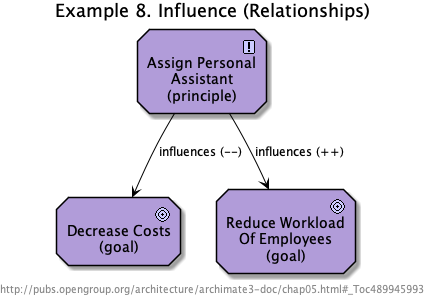

The diagram above was rendered by PlantUML. Its source (embedded in the PNG):
@startuml Ex_08_Influence


skinparam defaultTextAlignment center
skinparam wrapWidth 400
skinparam maxMessageSize 150
skinparam StereotypeAlignment right

skinparam Arrow {
    Color #000000
    FontColor #000000
    FontSize 12
}
skinparam Folder<<grouping>> {
    Shadowing true
    StereotypeFontSize 0
    FontColor #444444
    BorderColor #444444
    BorderStyle dashed
}
skinparam Folder<<group>> {
    Shadowing true
    StereotypeFontSize 0
    FontColor #444444
    BackgroundColor lightgrey
}
skinparam rectangle<<boundary>> {
    Shadowing false
    StereotypeFontSize 0
    FontColor #444444
    BorderColor #444444
    BorderStyle dashed
}
skinparam node {
  StereotypeAlignment right
}
skinparam cloud {
  StereotypeAlignment right
}
skinparam frame {
  StereotypeAlignment right
}
skinparam archimate {
  StereotypeAlignment right
  RoundCorner<<strategy-capability>> 25
  RoundCorner<<strategy-course-of-action>> 25
  RoundCorner<<business-process>> 25
  RoundCorner<<business-function>> 25
  RoundCorner<<business-interaction>> 25
  RoundCorner<<business-event>> 25
  RoundCorner<<business-service>> 25
  RoundCorner<<application-function>> 25
  RoundCorner<<application-interaction>> 25
  RoundCorner<<application-process>> 25
  RoundCorner<<application-event>> 25
  RoundCorner<<application-service>> 25
  RoundCorner<<technology-function>> 25
  RoundCorner<<technology-process>> 25
  RoundCorner<<technology-interaction>> 25
  RoundCorner<<technology-event>> 25
  RoundCorner<<technology-infra-service>> 25
  RoundCorner<<implementation-workpackage>> 25
  RoundCorner<<implementation-event>> 25
  DiagonalCorner<<motivation-stakeholder>> 12
  DiagonalCorner<<motivation-driver>> 12
  DiagonalCorner<<motivation-assessment>> 12
  DiagonalCorner<<motivation-goal>> 12
  DiagonalCorner<<motivation-outcome>> 12
  DiagonalCorner<<motivation-principle>> 12
  DiagonalCorner<<motivation-requirement>> 12
  DiagonalCorner<<motivation-constraint>> 12
}
skinparam usecase {
  BorderColor #000000
}
























footer http://pubs.opengroup.org/architecture/archimate3-doc/chap05.html#_Toc489945993

title Example 8. Influence (Relationships)

archimate #MOTIVATION "Decrease Costs\n(goal)" <<motivation-goal>> as MG_2
archimate #MOTIVATION "Reduce Workload\nOf Employees\n(goal)" <<motivation-goal>> as MG_1
archimate #MOTIVATION "Assign Personal\nAssistant\n(principle)" <<motivation-principle>> as MP_1
MP_1 --> MG_2 : "influences (--)"
MP_1 --> MG_1 : "influences (++)"
@enduml